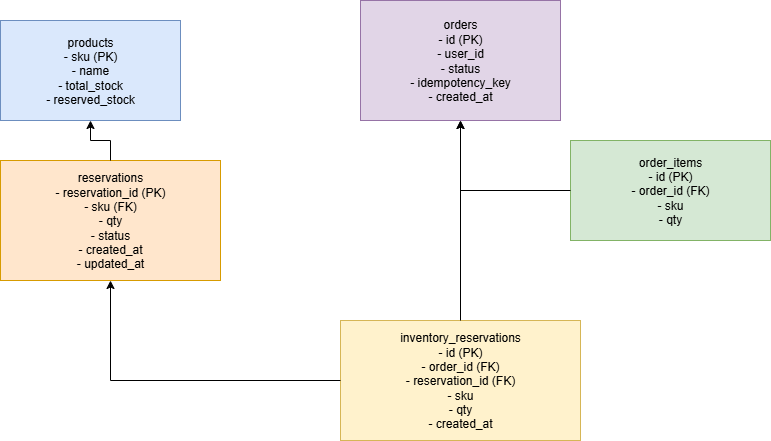

The diagram above was exported from draw.io. Its source (the exported page's mxGraphModel, read from the mxfile embedded in the PNG):
<mxGraphModel dx="1426" dy="777" grid="1" gridSize="10" guides="1" tooltips="1" connect="1" arrows="1" fold="1" page="1" pageScale="1" pageWidth="827" pageHeight="1169" math="0" shadow="0">
  <root>
    <mxCell id="0" />
    <mxCell id="1" parent="0" />
    <mxCell id="products" value="products&#10;- sku (PK)&#10;- name&#10;- total_stock&#10;- reserved_stock" style="shape=rectangle;whiteSpace=wrap;rounded=0;fillColor=#dae8fc;strokeColor=#6c8ebf;" parent="1" vertex="1">
      <mxGeometry x="40" y="80" width="180" height="100" as="geometry" />
    </mxCell>
    <mxCell id="reservations" value="reservations&#10;- reservation_id (PK)&#10;- sku (FK)&#10;- qty&#10;- status&#10;- created_at&#10;- updated_at" style="shape=rectangle;whiteSpace=wrap;rounded=0;fillColor=#ffe6cc;strokeColor=#d79b00;" parent="1" vertex="1">
      <mxGeometry x="40" y="220" width="220" height="120" as="geometry" />
    </mxCell>
    <mxCell id="orders" value="orders&#10;- id (PK)&#10;- user_id&#10;- status&#10;- idempotency_key&#10;- created_at" style="shape=rectangle;whiteSpace=wrap;rounded=0;fillColor=#e1d5e7;strokeColor=#9673a6;" parent="1" vertex="1">
      <mxGeometry x="400" y="60" width="200" height="120" as="geometry" />
    </mxCell>
    <mxCell id="order_items" value="order_items&#10;- id (PK)&#10;- order_id (FK)&#10;- sku&#10;- qty" style="shape=rectangle;whiteSpace=wrap;rounded=0;fillColor=#d5e8d4;strokeColor=#82b366;" parent="1" vertex="1">
      <mxGeometry x="610" y="200" width="200" height="100" as="geometry" />
    </mxCell>
    <mxCell id="inventory_reservations" value="inventory_reservations&#10;- id (PK)&#10;- order_id (FK)&#10;- reservation_id (FK)&#10;- sku&#10;- qty&#10;- created_at" style="shape=rectangle;whiteSpace=wrap;rounded=0;fillColor=#fff2cc;strokeColor=#d6b656;" parent="1" vertex="1">
      <mxGeometry x="380" y="380" width="240" height="120" as="geometry" />
    </mxCell>
    <mxCell id="edge1" style="edgeStyle=orthogonalEdgeStyle;rounded=0;orthogonalLoop=1;jettySize=auto;html=1;" parent="1" source="reservations" target="products" edge="1">
      <mxGeometry relative="1" as="geometry" />
    </mxCell>
    <mxCell id="edge2" style="edgeStyle=orthogonalEdgeStyle;rounded=0;orthogonalLoop=1;jettySize=auto;html=1;" parent="1" source="order_items" target="orders" edge="1">
      <mxGeometry relative="1" as="geometry" />
    </mxCell>
    <mxCell id="edge3" style="edgeStyle=orthogonalEdgeStyle;rounded=0;orthogonalLoop=1;jettySize=auto;html=1;" parent="1" source="inventory_reservations" target="orders" edge="1">
      <mxGeometry relative="1" as="geometry" />
    </mxCell>
    <mxCell id="edge4" style="edgeStyle=orthogonalEdgeStyle;rounded=0;orthogonalLoop=1;jettySize=auto;html=1;" parent="1" source="inventory_reservations" target="reservations" edge="1">
      <mxGeometry relative="1" as="geometry" />
    </mxCell>
  </root>
</mxGraphModel>